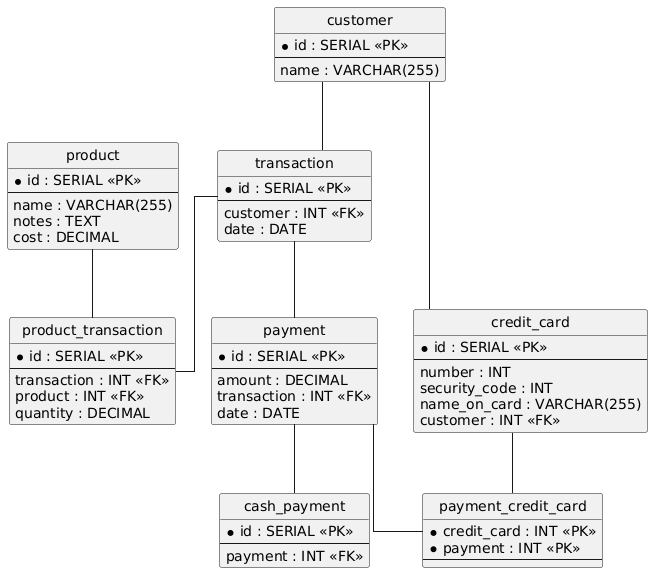

The diagram above was rendered by PlantUML. Its source (embedded in the PNG):
@startuml
hide circle
skinparam linetype ortho

entity "transaction" as transaction {
  * id : SERIAL <<PK>>
  --
  customer : INT <<FK>>
  date : DATE
}

entity "customer" as customer {
  * id : SERIAL <<PK>>
  --
  name : VARCHAR(255)
}

entity "product" as product {
  * id : SERIAL <<PK>>
  --
  name : VARCHAR(255)
  notes : TEXT
  cost : DECIMAL
}

entity "product_transaction" as product_transaction {
  * id : SERIAL <<PK>>
  --
  transaction : INT <<FK>>
  product : INT <<FK>>
  quantity : DECIMAL
}

entity "credit_card" as credit_card {
  * id : SERIAL <<PK>>
  --
  number : INT
  security_code : INT
  name_on_card : VARCHAR(255)
  customer : INT <<FK>>
}

entity "payment" as payment {
  * id : SERIAL <<PK>>
  --
  amount : DECIMAL
  transaction : INT <<FK>>
  date : DATE
}

entity "payment_credit_card" as payment_credit_card {
  * credit_card : INT <<PK>>
  * payment : INT <<PK>>
  --
}

entity "cash_payment" as cash_payment {
  * id : SERIAL <<PK>>
  --
  payment : INT <<FK>>
}

customer -- transaction
transaction -- product_transaction
product -- product_transaction
customer -- credit_card
transaction -- payment
credit_card -- payment_credit_card
payment -- payment_credit_card
payment -- cash_payment
@enduml